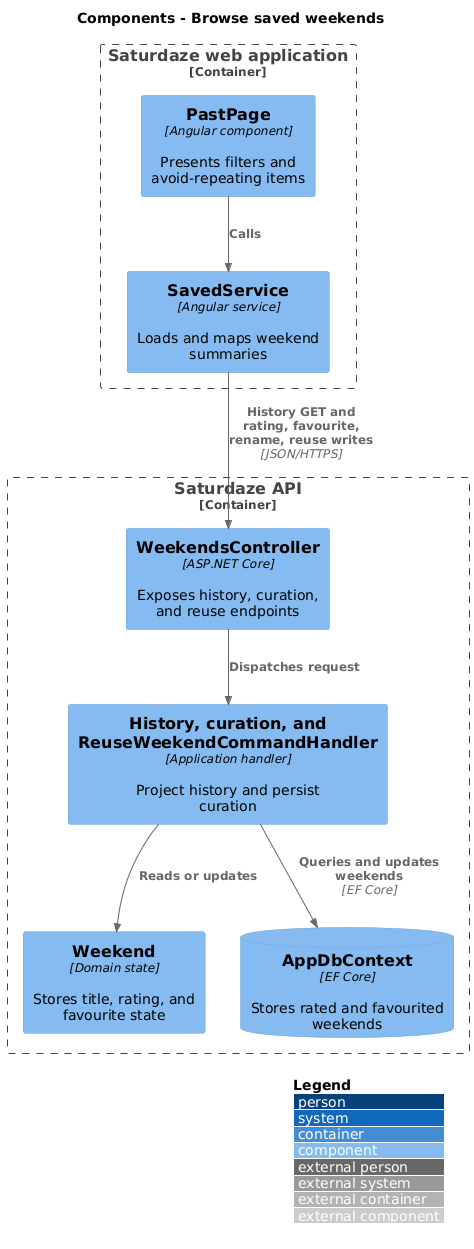

The diagram above was rendered by PlantUML. Its source (embedded in the PNG):
@startuml
!include <C4/C4_Component>
LAYOUT_WITH_LEGEND()
title Components - Browse saved weekends

Container_Boundary(web, "Saturdaze web application") {
  Component(page, "PastPage", "Angular component", "Presents filters and avoid-repeating items")
  Component(client, "SavedService", "Angular service", "Loads and maps weekend summaries")
}
Container_Boundary(api, "Saturdaze API") {
  Component(controller, "WeekendsController", "ASP.NET Core", "Exposes history, curation, and reuse endpoints")
  Component(handler, "History, curation, and ReuseWeekendCommandHandler", "Application handler", "Project history and persist curation")
  Component(entity, "Weekend", "Domain state", "Stores title, rating, and favourite state")
  ComponentDb(db, "AppDbContext", "EF Core", "Stores rated and favourited weekends")
}
Rel(page, client, "Calls")
Rel(client, controller, "History GET and rating, favourite, rename, reuse writes", "JSON/HTTPS")
Rel(controller, handler, "Dispatches request")
Rel(handler, entity, "Reads or updates")
Rel(handler, db, "Queries and updates weekends", "EF Core")
@enduml